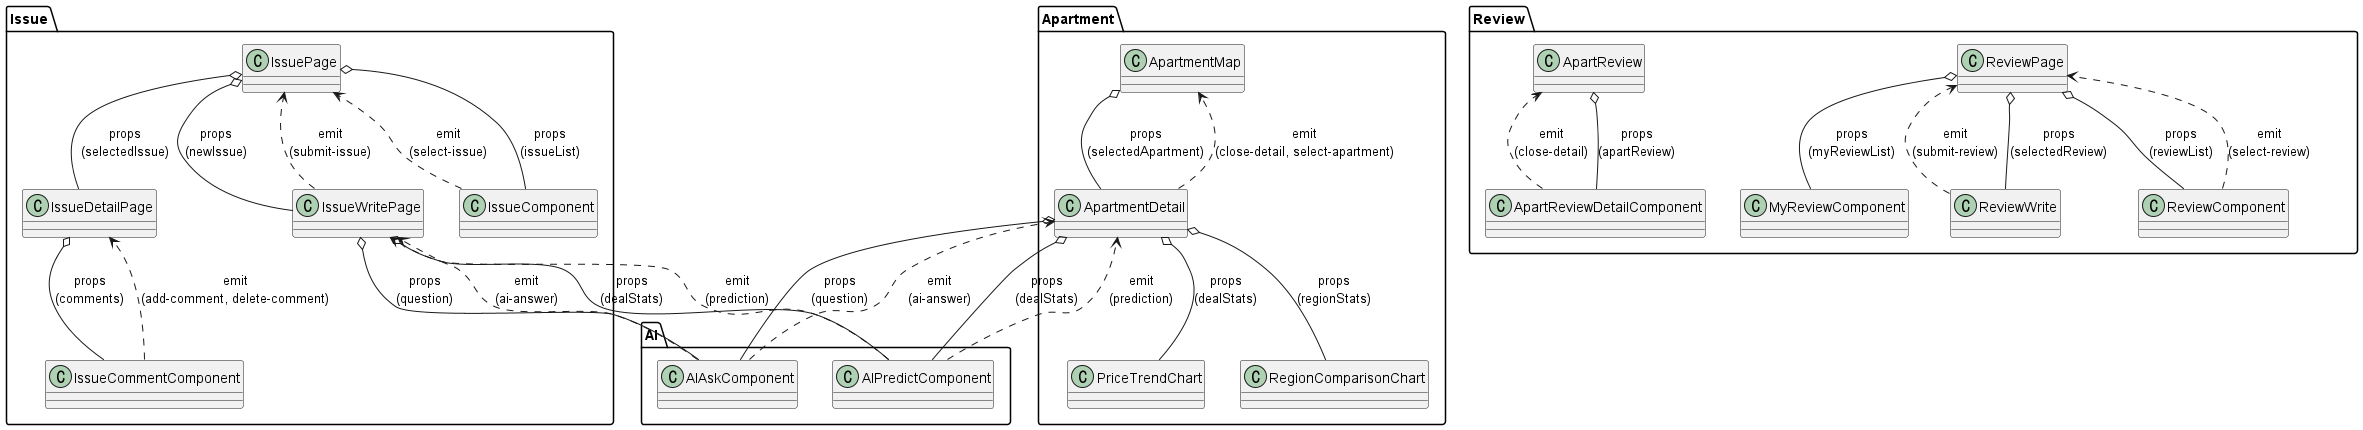

The diagram above was rendered by PlantUML. Its source (embedded in the PNG):
@startuml
' Vue 컴포넌트 트리 (props/emit 데이터 흐름 기반)

package "Issue" {
  class IssuePage
  class IssueComponent
  class IssueDetailPage
  class IssueWritePage
  class IssueCommentComponent

  IssuePage o-- IssueComponent : props\n(issueList)
  IssueComponent ..> IssuePage : emit\n(select-issue)
  IssuePage o-- IssueDetailPage : props\n(selectedIssue)
  IssueDetailPage o-- IssueCommentComponent : props\n(comments)
  IssueCommentComponent ..> IssueDetailPage : emit\n(add-comment, delete-comment)
  IssuePage o-- IssueWritePage : props\n(newIssue)
  IssueWritePage ..> IssuePage : emit\n(submit-issue)
}

package "Apartment" {
  class ApartmentMap
  class ApartmentDetail
  class PriceTrendChart
  class RegionComparisonChart

  ApartmentMap o-- ApartmentDetail : props\n(selectedApartment)
  ApartmentDetail ..> ApartmentMap : emit\n(close-detail, select-apartment)
  ApartmentDetail o-- PriceTrendChart : props\n(dealStats)
  ApartmentDetail o-- RegionComparisonChart : props\n(regionStats)
}

package "Review" {
  class ReviewPage
  class ReviewComponent
  class MyReviewComponent
  class ApartReview
  class ApartReviewDetailComponent
  class ReviewWrite

  ReviewPage o-- ReviewComponent : props\n(reviewList)
  ReviewComponent ..> ReviewPage : emit\n(select-review)
  ReviewPage o-- MyReviewComponent : props\n(myReviewList)
  ReviewPage o-- ReviewWrite : props\n(selectedReview)
  ReviewWrite ..> ReviewPage : emit\n(submit-review)
  ApartReview o-- ApartReviewDetailComponent : props\n(apartReview)
  ApartReviewDetailComponent ..> ApartReview : emit\n(close-detail)
}

package "AI" {
  class AIAskComponent
  class AIPredictComponent

  ' AI 컴포넌트는 여러 곳에서 사용됨
  IssueWritePage o-- AIAskComponent : props\n(question)
  IssueWritePage o-- AIPredictComponent : props\n(dealStats)
  AIAskComponent ..> IssueWritePage : emit\n(ai-answer)
  AIPredictComponent ..> IssueWritePage : emit\n(prediction)

  ApartmentDetail o-- AIAskComponent : props\n(question)
  ApartmentDetail o-- AIPredictComponent : props\n(dealStats)
  AIAskComponent ..> ApartmentDetail : emit\n(ai-answer)
  AIPredictComponent ..> ApartmentDetail : emit\n(prediction)
}

@enduml